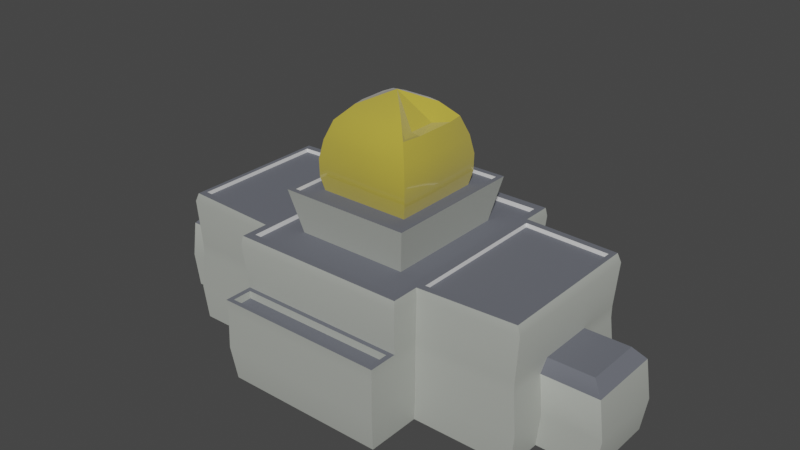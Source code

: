 # Source: paris_hero_palace.blend  (saved by Blender 3.6.11; exported with 4.5.12 LTS)
import bpy
from mathutils import Matrix  # noqa: F401  (used for matrix-valued properties, if any)

bpy.ops.wm.read_factory_settings(use_empty=True)
scene = bpy.context.scene
scene.name = 'Scene'

# ---- collections
col_collection = bpy.data.collections.new('Collection'); scene.collection.children.link(col_collection)

# ---- materials (node trees are filled in below, after node groups)
mat_material = bpy.data.materials.new('Material')
mat_material.alpha_threshold = 0.0
mat_material.use_transparent_shadow = False
mat_material.roughness = 0.5
mat_material.line_color = (0.0, 0.0, 0.0, 1.0)
mat_gold = bpy.data.materials.new('gold')
mat_gold.use_transparent_shadow = False
mat_wall = bpy.data.materials.new('wall')
mat_wall.use_transparent_shadow = False
mat_roof = bpy.data.materials.new('roof')
mat_roof.use_transparent_shadow = False

# ---- node groups
ng_auto_smooth = bpy.data.node_groups.new('Auto Smooth', 'GeometryNodeTree')
_s = ng_auto_smooth.interface.new_socket(name='Geometry', in_out='OUTPUT', socket_type='NodeSocketGeometry')
_s = ng_auto_smooth.interface.new_socket(name='Geometry', in_out='INPUT', socket_type='NodeSocketGeometry')
_s = ng_auto_smooth.interface.new_socket(name='Angle', in_out='INPUT', socket_type='NodeSocketFloat')
_s.subtype = 'ANGLE'
_s.min_value = 0.0
_s.max_value = 3.142
ng_auto_smooth.is_modifier = True
_N = ng_auto_smooth.nodes; _L = ng_auto_smooth.links
n0 = _N.new('NodeGroupOutput'); n0.name = 'Group Output'; n0.location = (480, -100)
n1 = _N.new('NodeGroupInput'); n1.name = 'Group Input'; n1.location = (-420, -300)
n2 = _N.new('NodeGroupInput'); n2.name = 'Group Input.001'; n2.location = (-60, -100)
n3 = _N.new('GeometryNodeSetShadeSmooth'); n3.name = 'Set Shade Smooth'; n3.location = (120, -100)
n3.domain = 'EDGE'
n4 = _N.new('GeometryNodeSetShadeSmooth'); n4.name = 'Set Shade Smooth.001'; n4.location = (300, -100)
n5 = _N.new('GeometryNodeInputMeshEdgeAngle'); n5.name = 'Edge Angle'; n5.location = (-420, -220)
n6 = _N.new('GeometryNodeInputEdgeSmooth'); n6.name = 'Is Edge Smooth'; n6.location = (-60, -160)
n7 = _N.new('GeometryNodeInputShadeSmooth'); n7.name = 'Is Face Smooth'; n7.location = (-240, -340)
n8 = _N.new('FunctionNodeBooleanMath'); n8.name = 'Boolean Math'; n8.location = (-60, -220)
n9 = _N.new('FunctionNodeCompare'); n9.name = 'Compare'; n9.location = (-240, -180)
n9.operation = 'LESS_EQUAL'
_L.new(n5.outputs[0], n9.inputs[0])
_L.new(n4.outputs[0], n0.inputs[0])
_L.new(n1.outputs[1], n9.inputs[1])
_L.new(n9.outputs[0], n8.inputs[0])
_L.new(n7.outputs[0], n8.inputs[1])
_L.new(n2.outputs[0], n3.inputs[0])
_L.new(n6.outputs[0], n3.inputs[1])
_L.new(n3.outputs[0], n4.inputs[0])
_L.new(n8.outputs[0], n3.inputs[2])
n0.is_active_output = True

# ---- material node trees
mat_material.use_nodes = True; mat_material.node_tree.nodes.clear()
_N = mat_material.node_tree.nodes; _L = mat_material.node_tree.links
n0 = _N.new('ShaderNodeOutputMaterial'); n0.name = 'Material Output'; n0.location = (300, 300)
n1 = _N.new('ShaderNodeBsdfPrincipled'); n1.name = 'Principled BSDF'; n1.location = (10, 300)
n1.distribution = 'GGX'
n1.subsurface_method = 'RANDOM_WALK_SKIN'
n1.inputs[3].default_value = 1.45
n1.inputs[27].default_value = (0.0, 0.0, 0.0, 1.0)
n1.inputs[28].default_value = 1.0
_L.new(n1.outputs[0], n0.inputs[0])
n0.is_active_output = True
mat_gold.use_nodes = True; mat_gold.node_tree.nodes.clear()
_N = mat_gold.node_tree.nodes; _L = mat_gold.node_tree.links
n0 = _N.new('ShaderNodeBsdfPrincipled'); n0.name = 'Principled BSDF'; n0.location = (10, 300)
n0.distribution = 'GGX'
n0.subsurface_method = 'RANDOM_WALK_SKIN'
n0.inputs[0].default_value = (0.4969, 0.3992, 0.04785, 1.0)
n0.inputs[2].default_value = 0.0
n0.inputs[3].default_value = 1.45
n0.inputs[13].default_value = 1.0
n0.inputs[24].default_value = 0.2
n0.inputs[27].default_value = (0.0, 0.0, 0.0, 1.0)
n0.inputs[28].default_value = 1.0
n1 = _N.new('ShaderNodeOutputMaterial'); n1.name = 'Material Output'; n1.location = (300, 300)
_L.new(n0.outputs[0], n1.inputs[0])
n1.is_active_output = True
mat_wall.use_nodes = True; mat_wall.node_tree.nodes.clear()
_N = mat_wall.node_tree.nodes; _L = mat_wall.node_tree.links
n0 = _N.new('ShaderNodeBsdfPrincipled'); n0.name = 'Principled BSDF'; n0.location = (10, 300)
n0.distribution = 'GGX'
n0.subsurface_method = 'RANDOM_WALK_SKIN'
n0.inputs[0].default_value = (0.4283, 0.448, 0.4091, 1.0)
n0.inputs[3].default_value = 1.45
n0.inputs[27].default_value = (0.0, 0.0, 0.0, 1.0)
n0.inputs[28].default_value = 1.0
n1 = _N.new('ShaderNodeOutputMaterial'); n1.name = 'Material Output'; n1.location = (300, 300)
_L.new(n0.outputs[0], n1.inputs[0])
n1.is_active_output = True
mat_roof.use_nodes = True; mat_roof.node_tree.nodes.clear()
_N = mat_roof.node_tree.nodes; _L = mat_roof.node_tree.links
n0 = _N.new('ShaderNodeBsdfPrincipled'); n0.name = 'Principled BSDF'; n0.location = (10, 300)
n0.distribution = 'GGX'
n0.subsurface_method = 'RANDOM_WALK_SKIN'
n0.inputs[0].default_value = (0.1404, 0.1483, 0.1734, 1.0)
n0.inputs[2].default_value = 0.6732
n0.inputs[3].default_value = 1.45
n0.inputs[13].default_value = 0.05906
n0.inputs[27].default_value = (0.0, 0.0, 0.0, 1.0)
n0.inputs[28].default_value = 1.0
n1 = _N.new('ShaderNodeOutputMaterial'); n1.name = 'Material Output'; n1.location = (300, 300)
_L.new(n0.outputs[0], n1.inputs[0])
n1.is_active_output = True

# ---- world
world_world = bpy.data.worlds.new('World'); scene.world = world_world
world_world.use_nodes = True; world_world.node_tree.nodes.clear()
_N = world_world.node_tree.nodes; _L = world_world.node_tree.links
n0 = _N.new('ShaderNodeOutputWorld'); n0.name = 'World Output'; n0.location = (300, 300)
n1 = _N.new('ShaderNodeBackground'); n1.name = 'Background'; n1.location = (10, 300)
n1.inputs[0].default_value = (0.05088, 0.05088, 0.05088, 1.0)
_L.new(n1.outputs[0], n0.inputs[0])
n0.is_active_output = True
world_world.color = (0.05088, 0.05088, 0.05088)
world_world.use_sun_shadow = False
world_world.sun_shadow_jitter_overblur = 0.0

# ---- meshes
me_cube = bpy.data.meshes.new('Cube')
me_cube.from_pydata([(1.286, 1.063, 1.226), (1.21, 1.0, -1.0), (1.286, -1.062, 1.226), (1.21, -1.0, -1.0), (-1.286, 1.063, 1.226), (-1.21, 1.0, -1.0), (-1.286, -1.062, 1.226), (-1.21, -1.0, -1.0), (-1.21, 0.7219, -1.0), (-1.21, -0.7448, -1.0), (1.286, 0.7677, 1.226), (1.286, -0.7909, 1.226), (-1.286, -0.7909, 1.226), (-1.286, 0.7677, 1.226), (1.21, -0.7448, -1.0), (1.21, 0.7219, -1.0), (-2.699, 0.7219, -1.0), (-2.699, -0.7448, -1.0), (2.701, 0.7219, 1.233), (2.701, -0.7448, 1.233), (-2.699, -0.7448, 1.233), (-2.699, 0.7219, 1.233), (2.701, -0.7448, -1.0), (2.701, 0.7219, -1.0), (0.8287, 0.5965, 1.155), (0.8287, -0.6189, 1.155), (-0.8287, -0.6189, 1.155), (-0.8287, 0.5965, 1.155), (0.9564, 0.6898, 1.863), (0.9564, -0.7129, 1.863), (-0.9564, -0.7129, 1.863), (-0.9564, 0.6898, 1.863), (0.6659, 0.428, 1.79), (0.6659, -0.4509, 1.79), (-0.6659, -0.4509, 1.79), (-0.6659, 0.428, 1.79), (0.571, 0.3654, 2.872), (0.571, -0.3883, 2.872), (-0.571, -0.3883, 2.872), (-0.571, 0.3654, 2.872), (-0.6656, -0.4507, 2.581), (-0.6656, 0.4278, 2.581), (0.6656, 0.4278, 2.581), (0.6656, -0.4507, 2.581), (0.0, 1.0, -1.0), (-1.197e-10, -1.062, 1.226), (0.0, -1.0, -1.0), (-1.197e-10, 1.063, 1.226), (0.0, 0.7219, -1.0), (0.0, -0.7448, -1.0), (0.0, 0.5965, 1.155), (0.0, -0.6189, 1.155), (-1.197e-10, 0.6898, 1.863), (-1.197e-10, -0.7129, 1.863), (-4.667e-10, 0.428, 1.79), (-4.667e-10, -0.4509, 1.79), (0.0, 0.3962, 2.877), (0.0, -0.4191, 2.877), (0.0, -0.4867, 2.577), (0.0, 0.4637, 2.577), (-1.21, -0.01145, -1.0), (1.286, -0.01159, 1.226), (-1.286, -0.01159, 1.226), (1.21, -0.01145, -1.0), (-2.699, -0.01145, -1.0), (2.701, -0.01145, 1.233), (-2.699, -0.01145, 1.233), (2.701, -0.01145, -1.0), (0.8287, -0.01119, 1.155), (-0.8287, -0.01119, 1.155), (0.9564, -0.01159, 1.863), (-0.9564, -0.01159, 1.863), (0.6659, -0.01146, 1.79), (-0.6659, -0.01146, 1.79), (0.6177, -0.01145, 2.877), (-0.6177, -0.01145, 2.877), (0.72, -0.01145, 2.577), (-0.72, -0.01145, 2.577), (0.0, -0.01145, -1.0), (-0.5, 1.0, -1.0), (-0.5313, -1.062, 1.226), (-0.5, 0.7219, -1.0), (-0.5, -0.7448, -1.0), (-0.3526, -0.4769, 2.578), (-0.5, -1.0, -1.0), (-0.5313, 1.063, 1.226), (-0.4143, 0.5965, 1.155), (-0.4143, -0.6189, 1.155), (-0.4782, 0.6898, 1.863), (-0.4782, -0.7129, 1.863), (-0.3329, 0.428, 1.79), (-0.3329, -0.4509, 1.79), (-0.3088, 0.3962, 2.877), (-0.3088, -0.4191, 2.877), (-0.3526, 0.454, 2.578), (-0.5, -0.01145, -1.0), (0.5, -1.0, -1.0), (0.5313, 1.063, 1.226), (0.4143, 0.5965, 1.155), (0.4143, -0.6189, 1.155), (0.4782, 0.6898, 1.863), (0.4782, -0.7129, 1.863), (0.3329, 0.428, 1.79), (0.3329, -0.4509, 1.79), (0.3088, 0.3962, 2.877), (0.3088, -0.4191, 2.877), (0.3526, 0.454, 2.578), (0.5, 1.0, -1.0), (0.5313, -1.062, 1.226), (0.5, 0.7219, -1.0), (0.5, -0.7448, -1.0), (0.3526, -0.4769, 2.578), (0.5, -0.01145, -1.0), (-1.21, -0.3781, -1.0), (1.286, -0.4012, 1.226), (-2.699, -0.3781, -1.0), (2.701, -0.3781, 1.233), (0.8287, -0.315, 1.155), (0.9564, -0.3623, 1.863), (0.6659, -0.2312, 1.79), (0.6177, -0.2153, 2.877), (0.7052, -0.2442, 2.578), (0.0, -0.3781, -1.0), (-1.286, -0.4012, 1.226), (1.21, -0.3781, -1.0), (-2.699, -0.3781, 1.233), (2.701, -0.3781, -1.0), (-0.8287, -0.315, 1.155), (-0.9564, -0.3623, 1.863), (-0.6659, -0.2312, 1.79), (-0.6177, -0.2153, 2.877), (-0.7052, -0.2442, 2.578), (-0.5, -0.3781, -1.0), (0.5, -0.3781, -1.0), (-1.286, 0.378, 1.226), (1.21, 0.3552, -1.0), (-2.699, 0.3552, 1.233), (2.701, 0.3552, -1.0), (-0.8287, 0.2927, 1.155), (-0.9564, 0.3391, 1.863), (-0.6659, 0.2083, 1.79), (-0.6177, 0.1924, 2.877), (-0.7052, 0.2213, 2.578), (-1.21, 0.3552, -1.0), (1.286, 0.378, 1.226), (-2.699, 0.3552, -1.0), (2.701, 0.3552, 1.233), (0.8287, 0.2927, 1.155), (0.9564, 0.3391, 1.863), (0.6659, 0.2083, 1.79), (0.6177, 0.1924, 2.877), (0.7052, 0.2213, 2.578), (0.0, 0.3552, -1.0), (-0.5, 0.3552, -1.0), (0.5, 0.3552, -1.0), (-0.714, 0.4598, 2.285), (0.714, 0.4598, 2.285), (0.714, -0.4827, 2.285), (-0.714, -0.4827, 2.285), (0.0, 0.4783, 2.283), (0.0, -0.5012, 2.283), (-0.7421, -0.01145, 2.283), (0.7421, -0.01145, 2.283), (-0.3672, -0.4962, 2.283), (-0.3672, 0.4733, 2.283), (0.3672, 0.4733, 2.283), (0.3672, -0.4962, 2.283), (0.7345, -0.2538, 2.283), (-0.7345, -0.2538, 2.283), (-0.7345, 0.2309, 2.283), (0.7345, 0.2309, 2.283), (0.3753, 0.2362, 3.1), (0.3753, -0.2591, 3.1), (-0.3753, -0.2591, 3.1), (-0.3753, 0.2362, 3.1), (0.0, 0.2565, 3.103), (0.0, -0.2794, 3.103), (0.406, -0.01145, 2.842), (-0.406, -0.01145, 3.103), (-0.203, 0.2565, 3.103), (-0.203, -0.2794, 3.103), (0.203, 0.2565, 3.103), (0.203, -0.2794, 3.103), (0.406, -0.1454, 2.842), (-0.406, -0.1454, 3.103), (-0.406, 0.1225, 3.103), (0.406, 0.1225, 2.842), (-0.4892, -0.9786, 1.226), (-1.184, -0.9786, 1.226), (1.184, -0.7288, 1.226), (1.184, -0.9786, 1.226), (-1.184, 0.7062, 1.226), (-1.184, 0.9783, 1.226), (0.4892, 0.9783, 1.226), (1.184, 0.9783, 1.226), (1.184, 0.7062, 1.226), (1.184, -0.3701, 1.226), (-1.184, -0.7288, 1.226), (-1.184, 0.3474, 1.226), (0.4892, -0.9786, 1.226), (-1.102e-10, -0.9786, 1.226), (-0.4892, 0.9783, 1.226), (-1.102e-10, 0.9783, 1.226), (1.184, 0.3474, 1.226), (1.184, -0.01132, 1.226), (-1.184, -0.3701, 1.226), (-1.184, -0.01132, 1.226), (-0.4892, -0.9786, 1.149), (-1.184, -0.9786, 1.149), (1.184, -0.7288, 1.149), (1.184, -0.9786, 1.149), (-1.184, 0.7062, 1.149), (-1.184, 0.9783, 1.149), (0.4892, 0.9783, 1.149), (1.184, 0.9783, 1.149), (1.184, 0.7062, 1.149), (1.184, -0.3701, 1.149), (-1.184, -0.7288, 1.149), (-1.184, 0.3474, 1.149), (0.4892, -0.9786, 1.149), (-1.102e-10, -0.9786, 1.149), (-0.4892, 0.9783, 1.149), (-1.102e-10, 0.9783, 1.149), (1.184, 0.3474, 1.149), (1.184, -0.01132, 1.149), (-1.184, -0.3701, 1.149), (-1.184, -0.01132, 1.149), (0.8845, -0.3359, 1.862), (0.8845, -0.6602, 1.862), (-0.8845, 0.3127, 1.862), (-0.8845, 0.637, 1.862), (0.4423, 0.637, 1.862), (0.8845, 0.637, 1.862), (0.4423, -0.6602, 1.862), (-0.8845, -0.6602, 1.862), (-0.4423, 0.637, 1.862), (-5.774e-10, 0.637, 1.862), (-0.4423, -0.6602, 1.862), (-5.774e-10, -0.6602, 1.862), (0.8845, 0.3127, 1.862), (0.8845, -0.01159, 1.862), (-0.8845, -0.3359, 1.862), (-0.8845, -0.01159, 1.862), (0.8845, -0.3359, 1.805), (0.8845, -0.6602, 1.805), (-0.8845, 0.3127, 1.805), (-0.8845, 0.637, 1.805), (0.4423, 0.637, 1.805), (0.8845, 0.637, 1.805), (0.4423, -0.6602, 1.805), (-0.8845, -0.6602, 1.805), (-0.4423, 0.637, 1.805), (-5.774e-10, 0.637, 1.805), (-0.4423, -0.6602, 1.805), (-5.774e-10, -0.6602, 1.805), (0.8845, 0.3127, 1.805), (0.8845, -0.01159, 1.805), (-0.8845, -0.3359, 1.805), (-0.8845, -0.01159, 1.805), (-7.004e-09, -0.01145, 3.301), (-0.7104, 0.4574, 2.011), (0.7104, 0.4574, 2.011), (0.7104, -0.4803, 2.011), (-0.7104, -0.4803, 2.011), (-2.38e-10, 0.467, 2.01), (-2.38e-10, -0.49, 2.01), (-0.725, -0.01146, 2.01), (0.725, -0.01146, 2.01), (-0.3605, -0.4873, 2.01), (-0.3605, 0.4644, 2.01), (0.3605, 0.4644, 2.01), (0.3605, -0.4873, 2.01), (0.721, -0.2494, 2.01), (-0.721, -0.2494, 2.01), (-0.721, 0.2265, 2.01), (0.721, 0.2265, 2.01), (1.341, -0.3674, 1.227), (1.341, -0.7233, 1.227), (2.626, -0.3463, 1.233), (2.626, -0.6812, 1.233), (2.626, 0.6582, 1.233), (1.341, 0.7001, 1.227), (1.341, 0.3442, 1.227), (1.341, -0.01159, 1.227), (2.626, 0.3234, 1.233), (2.626, -0.01146, 1.233), (1.341, -0.3674, 1.157), (1.341, -0.7233, 1.157), (2.626, -0.3463, 1.163), (2.626, -0.6812, 1.163), (2.626, 0.6582, 1.163), (1.341, 0.7001, 1.157), (1.341, 0.3442, 1.157), (1.341, -0.01159, 1.157), (2.626, 0.3234, 1.163), (2.626, -0.01146, 1.163), (-1.334, 0.3426, 1.227), (-1.334, 0.6969, 1.227), (-2.635, 0.3219, 1.233), (-2.635, 0.6552, 1.233), (-2.635, -0.6782, 1.233), (-1.334, -0.7201, 1.227), (-1.334, -0.3658, 1.227), (-1.334, -0.01159, 1.227), (-2.635, -0.3448, 1.233), (-2.635, -0.01146, 1.233), (-1.334, 0.3426, 1.162), (-1.334, 0.6969, 1.162), (-2.635, 0.3219, 1.168), (-2.635, 0.6552, 1.168), (-2.635, -0.6782, 1.168), (-1.334, -0.7201, 1.162), (-1.334, -0.3658, 1.162), (-1.334, -0.01159, 1.162), (-2.635, -0.3448, 1.168), (-2.635, -0.01146, 1.168), (1.259, 1.041, 0.3643), (-1.259, -1.04, 0.3643), (1.259, -1.04, 0.3643), (-1.259, 1.041, 0.3643), (1.259, 0.7517, 0.3643), (1.259, -0.7747, 0.3643), (-1.259, -0.7747, 0.3643), (-1.259, 0.7517, 0.3643), (2.701, 0.7219, 0.3687), (2.701, -0.7448, 0.3687), (-2.699, -0.7448, 0.3687), (-2.699, 0.7219, 0.3687), (-7.781e-11, 1.041, 0.3643), (-7.781e-11, -1.04, 0.3643), (-2.699, -0.01145, 0.3687), (2.701, -0.01145, 0.3687), (-0.5204, 1.041, 0.3643), (-0.5204, -1.04, 0.3643), (0.5204, -1.04, 0.3643), (0.5204, 1.041, 0.3643), (-2.699, -0.292, 0.3687), (2.701, -0.292, 0.3687), (2.701, 0.2691, 0.3687), (-2.699, 0.2691, 0.3687), (0.5, 1.33, -1.0), (0.0, 1.33, -1.0), (-7.781e-11, 1.372, 0.3643), (-0.5, 1.33, -1.0), (-0.5204, 1.372, 0.3643), (0.5204, 1.372, 0.3643), (3.534, -0.3781, -1.0), (3.534, -0.01145, -1.0), (3.367, -0.01145, 0.3687), (3.367, -0.292, 0.3687), (3.534, 0.3552, -1.0), (3.367, 0.2691, 0.3687), (-3.533, 0.3552, -1.0), (-3.533, -0.01145, -1.0), (-3.366, -0.01145, 0.3687), (-3.533, -0.3781, -1.0), (-3.366, -0.292, 0.3687), (-3.366, 0.2691, 0.3687), (1.259, -1.319, 0.3643), (1.21, -1.278, -1.0), (0.5, -1.278, -1.0), (-0.5, -1.278, -1.0), (0.0, -1.278, -1.0), (-7.781e-11, -1.319, 0.3643), (-1.21, -1.278, -1.0), (-0.5204, -1.319, 0.3643), (0.5204, -1.319, 0.3643), (-1.259, -1.319, 0.3643), (1.249, 1.033, 0.1757), (1.249, -1.032, 0.1757), (-1.249, 1.033, 0.1757), (1.249, 0.7457, 0.1757), (1.249, -0.7688, 0.1757), (-1.249, -0.7688, 0.1757), (-1.249, 0.7457, 0.1757), (2.701, 0.7219, 0.1792), (2.701, -0.7448, 0.1792), (-2.699, -0.7448, 0.1792), (-2.699, 0.7219, 0.1792), (-0.5163, 1.033, 0.1757), (0.5163, 1.033, 0.1757), (-2.699, -0.3781, 0.1792), (2.701, -0.3781, 0.1792), (2.701, 0.3552, 0.1792), (-2.699, 0.3552, 0.1792), (-1.249, -1.032, 0.1757), (-6.225e-11, 1.363, 0.1757), (-0.5163, 1.363, 0.1757), (0.5163, 1.363, 0.1757), (3.534, -0.01145, 0.1792), (3.534, -0.3781, 0.1792), (3.534, 0.3552, 0.1792), (-3.533, -0.01145, 0.1792), (-3.533, -0.3781, 0.1792), (-3.533, 0.3552, 0.1792), (1.249, -1.311, 0.1757), (-6.225e-11, -1.311, 0.1757), (-0.5163, -1.311, 0.1757), (0.5163, -1.311, 0.1757), (-1.249, -1.311, 0.1757), (1.185, -1.085, 0.3643), (0.4897, -1.085, 0.3643), (-7.323e-11, -1.085, 0.3643), (-0.4897, -1.085, 0.3643), (-1.185, -1.085, 0.3643), (1.185, -1.274, 0.3643), (0.4897, -1.274, 0.3643), (-7.323e-11, -1.274, 0.3643), (-0.4897, -1.274, 0.3643), (-1.185, -1.274, 0.3643), (1.185, -1.085, 0.2418), (0.4897, -1.085, 0.2418), (-7.323e-11, -1.085, 0.2418), (-0.4897, -1.085, 0.2418), (-1.185, -1.085, 0.2418), (1.185, -1.274, 0.2418), (0.4897, -1.274, 0.2418), (-7.323e-11, -1.274, 0.2418), (-0.4897, -1.274, 0.2418), (-1.185, -1.274, 0.2418), (-1.304, -1.077, 1.087), (1.304, 1.078, 1.087), (1.304, -1.077, 1.087), (-1.304, 1.078, 1.087), (1.304, 0.7786, 1.087), (1.304, -0.8019, 1.087), (-1.304, -0.8019, 1.087), (-1.304, 0.7786, 1.087), (2.75, 0.7352, 1.093), (2.75, -0.7583, 1.093), (-2.749, -0.7583, 1.093), (-2.749, 0.7352, 1.093), (-3.912e-06, 1.078, 1.087), (-3.912e-06, -1.077, 1.087), (-2.749, -0.01155, 1.093), (2.75, -0.01155, 1.093), (-0.5388, 1.078, 1.087), (-0.5388, -1.077, 1.087), (0.5388, -1.077, 1.087), (0.5388, 1.078, 1.087), (-2.749, -0.3674, 1.093), (2.75, -0.3674, 1.093), (2.75, 0.3443, 1.093), (-2.749, 0.3443, 1.093), (1.257, 1.039, -0.4465), (1.257, -1.038, -0.4465), (-1.257, 1.039, -0.4465), (1.257, 0.7503, -0.4465), (1.257, -0.773, -0.4465), (-1.257, -0.773, -0.4465), (-1.257, 0.7503, -0.4465), (2.76, 0.7382, -0.4447), (2.76, -0.7607, -0.4447), (-2.759, -0.7607, -0.4447), (-2.759, 0.7382, -0.4447), (-0.5193, 1.039, -0.4465), (0.5193, 1.039, -0.4465), (-2.759, -0.386, -0.4447), (2.76, -0.386, -0.4447), (2.76, 0.3634, -0.4447), (-2.759, 0.3634, -0.4447), (-4.938e-06, 1.377, -0.4465), (-0.5193, 1.377, -0.4465), (0.5193, 1.377, -0.4465), (3.612, -0.01129, -0.4447), (3.612, -0.386, -0.4447), (3.612, 0.3634, -0.4447), (-3.61, -0.01129, -0.4447), (-3.61, -0.386, -0.4447), (-3.61, 0.3634, -0.4447), (1.257, -1.322, -0.4465), (-4.938e-06, -1.322, -0.4465), (-0.5193, -1.322, -0.4465), (0.5193, -1.322, -0.4465), (-1.257, -1.038, -0.4465), (-1.257, -1.322, -0.4465)], [], [(437, 80, 6, 420), (427, 13, 4, 423), (110, 14, 3, 96), (425, 11, 2, 422), (439, 97, 0, 421), (421, 0, 10, 424), (448, 14, 22, 452), (107, 1, 15, 109), (133, 124, 14, 110), (420, 6, 12, 426), (450, 8, 16, 454), (441, 116, 19, 429), (443, 136, 21, 431), (135, 15, 23, 137), (125, 20, 300, 304), (144, 61, 283, 282), (426, 12, 20, 430), (113, 9, 17, 115), (424, 10, 18, 428), (127, 26, 30, 128), (70, 148, 239, 240), (86, 27, 31, 88), (147, 24, 28, 148), (99, 25, 29, 101), (131, 40, 38, 130), (101, 29, 228, 233), (74, 150, 186, 177), (94, 41, 39, 92), (151, 42, 36, 150), (111, 43, 37, 105), (166, 157, 43, 111), (170, 156, 42, 151), (164, 155, 41, 94), (168, 158, 40, 131), (165, 159, 59, 106), (163, 160, 58, 83), (83, 58, 57, 93), (106, 59, 56, 104), (141, 75, 178, 185), (28, 100, 231, 232), (87, 51, 53, 89), (98, 50, 52, 100), (132, 122, 49, 82), (79, 44, 48, 81), (436, 85, 47, 432), (82, 49, 46, 84), (438, 108, 45, 433), (153, 152, 78, 95), (120, 74, 177, 183), (169, 161, 77, 142), (167, 162, 76, 121), (121, 76, 74, 120), (93, 57, 176, 180), (128, 30, 234, 241), (31, 139, 229, 230), (142, 77, 75, 141), (117, 68, 70, 118), (138, 69, 71, 139), (143, 60, 64, 145), (61, 114, 276, 283), (66, 125, 304, 305), (124, 63, 67, 126), (440, 125, 66, 434), (442, 146, 65, 435), (154, 135, 63, 112), (105, 37, 172, 182), (143, 153, 95, 60), (9, 82, 84, 7), (423, 4, 85, 436), (5, 79, 81, 8), (113, 132, 82, 9), (89, 53, 238, 237), (26, 87, 89, 30), (40, 83, 93, 38), (158, 163, 83, 40), (159, 164, 94, 59), (59, 94, 92, 56), (56, 92, 179, 175), (50, 86, 88, 52), (433, 45, 80, 437), (152, 154, 112, 78), (36, 104, 181, 171), (422, 2, 108, 438), (24, 98, 100, 28), (29, 118, 227, 228), (57, 105, 182, 176), (42, 106, 104, 36), (156, 165, 106, 42), (160, 166, 111, 58), (58, 111, 105, 57), (51, 99, 101, 53), (122, 133, 110, 49), (44, 107, 109, 48), (432, 47, 97, 439), (49, 110, 96, 46), (78, 112, 133, 122), (39, 141, 185, 174), (130, 38, 173, 184), (60, 95, 132, 113), (430, 20, 125, 440), (14, 124, 126, 22), (123, 62, 303, 302), (25, 117, 118, 29), (52, 88, 235, 236), (43, 121, 120, 37), (157, 167, 121, 43), (95, 78, 122, 132), (104, 56, 175, 181), (161, 168, 131, 77), (37, 120, 183, 172), (77, 131, 130, 75), (69, 127, 128, 71), (60, 113, 115, 64), (19, 116, 278, 279), (435, 65, 116, 441), (112, 63, 124, 133), (38, 93, 180, 173), (48, 109, 154, 152), (8, 81, 153, 143), (75, 130, 184, 178), (109, 15, 135, 154), (428, 18, 146, 442), (11, 19, 279, 277), (8, 143, 145, 16), (27, 138, 139, 31), (41, 142, 141, 39), (150, 36, 171, 186), (155, 169, 142, 41), (92, 39, 174, 179), (81, 48, 152, 153), (162, 170, 151, 76), (76, 151, 150, 74), (30, 89, 237, 234), (68, 147, 148, 70), (20, 12, 301, 300), (63, 135, 137, 67), (434, 66, 136, 443), (267, 275, 170, 162), (260, 274, 169, 155), (266, 273, 168, 161), (262, 272, 167, 157), (265, 271, 166, 160), (261, 270, 165, 156), (264, 269, 164, 159), (263, 268, 163, 158), (272, 267, 162, 167), (274, 266, 161, 169), (268, 265, 160, 163), (270, 264, 159, 165), (273, 263, 158, 168), (269, 260, 155, 164), (275, 261, 156, 170), (271, 262, 157, 166), (172, 183, 259), (183, 177, 259), (177, 186, 259), (173, 180, 259), (180, 176, 259), (179, 174, 259), (175, 179, 259), (176, 182, 259), (182, 172, 259), (186, 171, 259), (181, 175, 259), (171, 181, 259), (184, 173, 259), (185, 178, 259), (174, 185, 259), (178, 184, 259), (13, 134, 198, 191), (12, 6, 188, 197), (123, 12, 197, 205), (62, 123, 205, 206), (11, 114, 196, 189), (61, 144, 203, 204), (10, 0, 194, 195), (47, 85, 201, 202), (85, 4, 192, 201), (97, 47, 202, 193), (45, 108, 199, 200), (201, 192, 212, 221), (203, 195, 215, 223), (191, 198, 218, 211), (187, 200, 220, 207), (197, 188, 208, 217), (198, 206, 226, 218), (189, 196, 216, 209), (195, 194, 214, 215), (206, 205, 225, 226), (205, 197, 217, 225), (114, 61, 204, 196), (6, 80, 187, 188), (2, 11, 189, 190), (144, 10, 195, 203), (80, 45, 200, 187), (4, 13, 191, 192), (0, 97, 193, 194), (134, 62, 206, 198), (108, 2, 190, 199), (207, 87, 26, 208), (87, 207, 220, 51), (219, 99, 51, 220), (99, 219, 210, 25), (214, 213, 98, 24), (221, 212, 27, 86), (212, 211, 27), (217, 208, 26), (215, 214, 24), (210, 209, 25), (209, 216, 117, 25), (216, 224, 68, 117), (224, 223, 147, 68), (223, 215, 24, 147), (213, 222, 50, 98), (222, 221, 86, 50), (211, 218, 138, 27), (218, 226, 69, 138), (226, 225, 127, 69), (225, 217, 26, 127), (193, 202, 222, 213), (200, 199, 219, 220), (202, 201, 221, 222), (188, 187, 207, 208), (199, 190, 210, 219), (190, 189, 209, 210), (196, 204, 224, 216), (192, 191, 211, 212), (204, 203, 223, 224), (194, 193, 213, 214), (230, 229, 245, 246), (228, 227, 243, 244), (237, 238, 254, 253), (236, 235, 251, 252), (234, 237, 253, 250), (241, 234, 250, 257), (235, 230, 246, 251), (227, 240, 256, 243), (118, 70, 240, 227), (71, 128, 241, 242), (148, 28, 232, 239), (139, 71, 242, 229), (100, 52, 236, 231), (88, 31, 230, 235), (53, 101, 233, 238), (249, 244, 33, 103), (257, 250, 34, 129), (251, 246, 35, 90), (255, 248, 32, 149), (247, 252, 54, 102), (253, 254, 55, 91), (243, 256, 72, 119), (245, 258, 73, 140), (250, 253, 91, 34), (252, 251, 90, 54), (248, 247, 102, 32), (254, 249, 103, 55), (244, 243, 119, 33), (258, 257, 129, 73), (246, 245, 140, 35), (256, 255, 149, 72), (229, 242, 258, 245), (232, 231, 247, 248), (233, 228, 244, 249), (231, 236, 252, 247), (239, 232, 248, 255), (238, 233, 249, 254), (240, 239, 255, 256), (242, 241, 257, 258), (103, 33, 262, 271), (149, 32, 261, 275), (90, 35, 260, 269), (129, 34, 263, 273), (102, 54, 264, 270), (91, 55, 265, 268), (140, 73, 266, 274), (119, 72, 267, 272), (34, 91, 268, 263), (54, 90, 269, 264), (32, 102, 270, 261), (55, 103, 271, 265), (33, 119, 272, 262), (73, 129, 273, 266), (35, 140, 274, 260), (72, 149, 275, 267), (283, 276, 286, 293), (276, 277, 287, 286), (281, 282, 292, 291), (280, 281, 291, 290), (146, 18, 280, 284), (65, 146, 284, 285), (114, 11, 277, 276), (10, 144, 282, 281), (116, 65, 285, 278), (18, 10, 281, 280), (286, 287, 289, 288), (292, 293, 295, 294), (293, 286, 288, 295), (291, 292, 294, 290), (282, 283, 293, 292), (284, 280, 290, 294), (279, 278, 288, 289), (278, 285, 295, 288), (285, 284, 294, 295), (277, 279, 289, 287), (296, 297, 307, 306), (303, 296, 306, 313), (300, 301, 311, 310), (297, 299, 309, 307), (62, 134, 296, 303), (134, 13, 297, 296), (12, 123, 302, 301), (21, 136, 298, 299), (13, 21, 299, 297), (136, 66, 305, 298), (306, 307, 309, 308), (312, 313, 315, 314), (311, 312, 314, 310), (313, 306, 308, 315), (301, 302, 312, 311), (302, 303, 313, 312), (298, 305, 315, 308), (299, 298, 308, 309), (304, 300, 310, 314), (305, 304, 314, 315), (460, 145, 352, 469), (375, 324, 338, 383), (126, 67, 347, 346), (377, 326, 336, 381), (44, 79, 343, 341), (367, 365, 408, 409), (7, 84, 361, 364), (370, 319, 332, 379), (331, 337, 349, 348), (336, 330, 354, 356), (474, 7, 364, 475), (328, 335, 345, 342), (371, 320, 324, 375), (373, 322, 326, 377), (384, 339, 327, 378), (382, 337, 325, 376), (427, 323, 327, 431), (385, 317, 322, 373), (425, 321, 325, 429), (368, 316, 320, 371), (380, 335, 316, 368), (372, 321, 318, 369), (374, 323, 319, 370), (84, 46, 362, 361), (386, 342, 345, 388), (387, 344, 342, 386), (332, 328, 342, 344), (456, 107, 340, 463), (379, 332, 344, 387), (107, 44, 341, 340), (389, 348, 349, 390), (391, 351, 348, 389), (458, 126, 346, 465), (383, 338, 351, 391), (67, 137, 350, 347), (338, 331, 348, 351), (392, 354, 357, 394), (393, 356, 354, 392), (145, 64, 353, 352), (381, 336, 356, 393), (64, 115, 355, 353), (330, 339, 357, 354), (395, 358, 366, 398), (396, 363, 365, 397), (398, 366, 363, 396), (397, 365, 367, 399), (369, 318, 358, 395), (96, 3, 359, 360), (358, 318, 400, 405), (334, 329, 402, 401), (363, 366, 406, 407), (46, 96, 360, 362), (445, 369, 395, 470), (472, 397, 399, 475), (473, 398, 396, 471), (471, 396, 397, 472), (470, 395, 398, 473), (457, 381, 393, 468), (468, 393, 392, 467), (467, 392, 394, 469), (459, 383, 391, 466), (337, 382, 390, 349), (466, 391, 389, 464), (464, 389, 390, 465), (455, 379, 387, 462), (335, 380, 388, 345), (462, 387, 386, 461), (461, 386, 388, 463), (450, 374, 370, 446), (448, 372, 369, 445), (456, 380, 368, 444), (444, 368, 371, 447), (474, 385, 373, 449), (458, 382, 376, 452), (460, 384, 378, 454), (449, 373, 377, 453), (447, 371, 375, 451), (317, 385, 399, 367), (446, 370, 379, 455), (453, 377, 381, 457), (451, 375, 383, 459), (339, 384, 394, 357), (323, 374, 378, 327), (321, 372, 376, 325), (405, 400, 410, 415), (403, 404, 414, 413), (407, 406, 416, 417), (401, 402, 412, 411), (366, 358, 405, 406), (318, 334, 401, 400), (317, 367, 409, 404), (365, 363, 407, 408), (333, 317, 404, 403), (329, 333, 403, 402), (410, 411, 416, 415), (413, 414, 419, 418), (412, 413, 418, 417), (411, 412, 417, 416), (400, 401, 411, 410), (409, 408, 418, 419), (406, 405, 415, 416), (402, 403, 413, 412), (404, 409, 419, 414), (408, 407, 417, 418), (11, 425, 429, 19), (13, 427, 431, 21), (330, 434, 443, 339), (324, 428, 442, 338), (331, 435, 441, 337), (326, 430, 440, 336), (328, 432, 439, 335), (318, 422, 438, 334), (329, 433, 437, 333), (319, 423, 436, 332), (338, 442, 435, 331), (336, 440, 434, 330), (334, 438, 433, 329), (332, 436, 432, 328), (320, 424, 428, 324), (322, 426, 430, 326), (339, 443, 431, 327), (337, 441, 429, 325), (317, 420, 426, 322), (316, 421, 424, 320), (335, 439, 421, 316), (321, 425, 422, 318), (323, 427, 423, 319), (333, 437, 420, 317), (23, 451, 459, 137), (17, 453, 457, 115), (5, 446, 455, 79), (15, 447, 451, 23), (9, 449, 453, 17), (145, 460, 454, 16), (126, 458, 452, 22), (7, 474, 449, 9), (1, 444, 447, 15), (107, 456, 444, 1), (14, 448, 445, 3), (8, 450, 446, 5), (341, 461, 463, 340), (343, 462, 461, 341), (79, 455, 462, 343), (347, 464, 465, 346), (350, 466, 464, 347), (137, 459, 466, 350), (353, 467, 469, 352), (355, 468, 467, 353), (115, 457, 468, 355), (359, 470, 473, 360), (362, 471, 472, 361), (360, 473, 471, 362), (361, 472, 475, 364), (3, 445, 470, 359), (382, 458, 465, 390), (380, 456, 463, 388), (385, 474, 475, 399), (384, 460, 469, 394), (374, 450, 454, 378), (372, 448, 452, 376)])
me_cube.polygons.foreach_set('use_smooth', [True] * 484)
me_cube.polygons.foreach_set('material_index', [2, 2, 2, 2, 2, 2, 2, 2, 2, 2, 2, 2, 2, 2, 3, 3, 2, 2, 2, 2, 3, 2, 2, 2, 1, 3, 1, 1, 1, 1, 1, 1, 1, 1, 1, 1, 1, 1, 1, 3, 2, 2, 2, 2, 2, 2, 2, 2, 1, 1, 1, 1, 1, 3, 3, 1, 2, 2, 2, 3, 3, 2, 2, 2, 2, 1, 2, 2, 2, 2, 2, 3, 2, 1, 1, 1, 1, 1, 2, 2, 2, 1, 2, 2, 3, 1, 1, 1, 1, 1, 2, 2, 2, 2, 2, 2, 1, 1, 2, 2, 2, 3, 2, 3, 1, 1, 2, 1, 1, 1, 1, 2, 2, 3, 2, 2, 1, 2, 2, 1, 2, 2, 3, 2, 2, 1, 1, 1, 1, 2, 1, 1, 3, 2, 3, 2, 2, 1, 1, 1, 1, 1, 1, 1, 1, 1, 1, 1, 1, 1, 1, 1, 1, 1, 1, 1, 1, 1, 1, 1, 1, 1, 1, 1, 1, 1, 1, 1, 1, 3, 3, 3, 3, 3, 3, 3, 3, 3, 3, 3, 0, 0, 0, 0, 0, 0, 0, 0, 0, 0, 3, 3, 3, 3, 3, 3, 3, 3, 3, 3, 3, 3, 3, 3, 3, 3, 3, 3, 3, 3, 3, 3, 3, 3, 3, 3, 3, 3, 3, 0, 0, 0, 0, 0, 0, 0, 0, 0, 0, 0, 0, 0, 0, 0, 0, 0, 0, 3, 3, 3, 3, 3, 3, 3, 3, 3, 3, 3, 3, 3, 3, 3, 3, 3, 3, 3, 3, 3, 3, 3, 0, 0, 0, 0, 0, 0, 0, 0, 1, 1, 1, 1, 1, 1, 1, 1, 1, 1, 1, 1, 1, 1, 1, 1, 0, 0, 0, 0, 3, 3, 3, 3, 3, 3, 3, 3, 3, 3, 0, 0, 0, 0, 0, 0, 0, 0, 0, 0, 3, 3, 3, 3, 3, 3, 3, 3, 3, 3, 0, 0, 0, 0, 0, 0, 2, 2, 2, 2, 2, 3, 2, 2, 3, 3, 2, 3, 2, 2, 2, 2, 2, 2, 2, 2, 2, 2, 2, 2, 2, 2, 3, 2, 2, 2, 3, 3, 2, 3, 2, 3, 3, 3, 2, 3, 2, 3, 2, 2, 2, 2, 2, 2, 3, 3, 3, 2, 2, 2, 2, 2, 2, 2, 2, 2, 2, 3, 2, 2, 2, 2, 2, 2, 2, 2, 2, 2, 2, 2, 2, 2, 2, 2, 2, 2, 2, 3, 2, 2, 2, 2, 2, 2, 3, 3, 3, 3, 3, 3, 3, 3, 3, 3, 2, 2, 2, 2, 2, 2, 2, 2, 2, 2, 2, 2, 2, 2, 2, 2, 2, 2, 2, 2, 2, 2, 2, 2, 2, 2, 2, 2, 2, 2, 2, 2, 2, 2, 2, 2, 2, 2, 2, 2, 2, 2, 2, 2, 2, 2, 2, 2, 2, 2, 2, 2, 2, 2, 2, 2, 2, 2, 2, 2, 2, 2])
_uv = me_cube.uv_layers.new(name='UVMap')
_uv.uv.foreach_set('vector', [0.6075, 0.9375, 0.625, 0.9375, 0.625, 1.0, 0.6075, 1.0, 0.6075, 0.1652, 0.625, 0.1652, 0.625, 0.25, 0.6075, 0.25, 0.3125, 0.6681, 0.375, 0.6681, 0.375, 0.75, 0.3125, 0.75, 0.6075, 0.6681, 0.625, 0.6681, 0.625, 0.75, 0.6075, 0.75, 0.6075, 0.4375, 0.625, 0.4375, 0.625, 0.5, 0.6075, 0.5, 0.6075, 0.5, 0.625, 0.5, 0.625, 0.5848, 0.6075, 0.5848, 0.44, 0.6681, 0.375, 0.6681, 0.375, 0.6681, 0.44, 0.6681, 0.3125, 0.5, 0.375, 0.5, 0.375, 0.5848, 0.3125, 0.5848, 0.3125, 0.6473, 0.375, 0.6473, 0.375, 0.6681, 0.3125, 0.6681, 0.6075, 0.0, 0.625, 0.0, 0.625, 0.0819, 0.6075, 0.0819, 0.44, 0.1652, 0.375, 0.1652, 0.375, 0.1652, 0.44, 0.1652, 0.6075, 0.6473, 0.625, 0.6473, 0.625, 0.6681, 0.6075, 0.6681, 0.6075, 0.1444, 0.625, 0.1444, 0.625, 0.1652, 0.6075, 0.1652, 0.375, 0.6056, 0.375, 0.5848, 0.375, 0.5848, 0.375, 0.6056, 0.625, 0.1027, 0.625, 0.0819, 0.625, 0.0819, 0.625, 0.1027, 0.625, 0.6056, 0.625, 0.6264, 0.625, 0.6264, 0.625, 0.6056, 0.6075, 0.0819, 0.625, 0.0819, 0.625, 0.0819, 0.6075, 0.0819, 0.125, 0.6473, 0.125, 0.6681, 0.125, 0.6681, 0.125, 0.6473, 0.6075, 0.5848, 0.625, 0.5848, 0.625, 0.5848, 0.6075, 0.5848, 0.875, 0.6462, 0.875, 0.6681, 0.875, 0.6681, 0.875, 0.6473, 0.625, 0.6264, 0.625, 0.6056, 0.625, 0.6056, 0.625, 0.6264, 0.8125, 0.5848, 0.875, 0.5848, 0.875, 0.5848, 0.8125, 0.5848, 0.625, 0.6066, 0.625, 0.5848, 0.625, 0.5848, 0.625, 0.6056, 0.6875, 0.6681, 0.625, 0.6681, 0.625, 0.6681, 0.6875, 0.6681, 0.875, 0.6473, 0.875, 0.6681, 0.875, 0.6681, 0.875, 0.6473, 0.6875, 0.6681, 0.625, 0.6681, 0.625, 0.6681, 0.6875, 0.6681, 0.625, 0.6264, 0.625, 0.6056, 0.625, 0.6056, 0.625, 0.6264, 0.8125, 0.5848, 0.875, 0.5848, 0.875, 0.5848, 0.8125, 0.5848, 0.625, 0.6056, 0.625, 0.5848, 0.625, 0.5848, 0.625, 0.6056, 0.6875, 0.6681, 0.625, 0.6681, 0.625, 0.6681, 0.6875, 0.6681, 0.6875, 0.6681, 0.625, 0.6681, 0.625, 0.6681, 0.6875, 0.6681, 0.625, 0.6056, 0.625, 0.5848, 0.625, 0.5848, 0.625, 0.6056, 0.8125, 0.5848, 0.875, 0.5848, 0.875, 0.5848, 0.8125, 0.5848, 0.875, 0.6473, 0.875, 0.6681, 0.875, 0.6681, 0.875, 0.6473, 0.6875, 0.5848, 0.75, 0.5848, 0.75, 0.5848, 0.6875, 0.5848, 0.8125, 0.6681, 0.75, 0.6681, 0.75, 0.6681, 0.8125, 0.6681, 0.8125, 0.6681, 0.75, 0.6681, 0.75, 0.6681, 0.8125, 0.6681, 0.6875, 0.5848, 0.75, 0.5848, 0.75, 0.5848, 0.6875, 0.5848, 0.875, 0.6056, 0.875, 0.6264, 0.875, 0.6264, 0.875, 0.6056, 0.625, 0.5848, 0.6875, 0.5848, 0.6875, 0.5848, 0.625, 0.5848, 0.8125, 0.6681, 0.75, 0.6681, 0.75, 0.6681, 0.8125, 0.6681, 0.6875, 0.5848, 0.75, 0.5848, 0.75, 0.5848, 0.6875, 0.5848, 0.1875, 0.6473, 0.25, 0.6473, 0.25, 0.6681, 0.1875, 0.6681, 0.1875, 0.5, 0.25, 0.5, 0.25, 0.5848, 0.1875, 0.5848, 0.6075, 0.3125, 0.625, 0.3125, 0.625, 0.375, 0.6075, 0.375, 0.1875, 0.6681, 0.25, 0.6681, 0.25, 0.75, 0.1875, 0.75, 0.6075, 0.8125, 0.625, 0.8125, 0.625, 0.875, 0.6075, 0.875, 0.1875, 0.6056, 0.25, 0.6056, 0.25, 0.6264, 0.1875, 0.6264, 0.625, 0.6473, 0.625, 0.6264, 0.625, 0.6264, 0.625, 0.6473, 0.875, 0.6056, 0.875, 0.6264, 0.875, 0.6264, 0.875, 0.6056, 0.625, 0.6473, 0.625, 0.6264, 0.625, 0.6264, 0.625, 0.6473, 0.625, 0.6473, 0.625, 0.6264, 0.625, 0.6264, 0.625, 0.6473, 0.8125, 0.6681, 0.75, 0.6681, 0.75, 0.6681, 0.8125, 0.6681, 0.875, 0.6473, 0.875, 0.6681, 0.875, 0.6681, 0.875, 0.6473, 0.875, 0.5848, 0.875, 0.6056, 0.875, 0.6056, 0.875, 0.5848, 0.875, 0.6056, 0.875, 0.6264, 0.875, 0.6264, 0.875, 0.6056, 0.625, 0.6473, 0.625, 0.6264, 0.625, 0.6264, 0.625, 0.6473, 0.875, 0.6056, 0.875, 0.6264, 0.875, 0.6264, 0.875, 0.6056, 0.125, 0.6056, 0.125, 0.6264, 0.125, 0.6264, 0.125, 0.6056, 0.625, 0.6264, 0.625, 0.6473, 0.625, 0.6473, 0.625, 0.6264, 0.625, 0.1236, 0.625, 0.1027, 0.625, 0.1027, 0.625, 0.1236, 0.375, 0.6473, 0.375, 0.6264, 0.375, 0.6264, 0.375, 0.6473, 0.6075, 0.1027, 0.625, 0.1027, 0.625, 0.1236, 0.6075, 0.1236, 0.6075, 0.6056, 0.625, 0.6056, 0.625, 0.6264, 0.6075, 0.6264, 0.3125, 0.6056, 0.375, 0.6056, 0.375, 0.6264, 0.3125, 0.6264, 0.6875, 0.6681, 0.625, 0.6681, 0.625, 0.6681, 0.6875, 0.6681, 0.125, 0.6056, 0.1875, 0.6056, 0.1875, 0.6264, 0.125, 0.6264, 0.125, 0.6681, 0.1875, 0.6681, 0.1875, 0.75, 0.125, 0.75, 0.6075, 0.25, 0.625, 0.25, 0.625, 0.3125, 0.6075, 0.3125, 0.125, 0.5, 0.1875, 0.5, 0.1875, 0.5848, 0.125, 0.5848, 0.125, 0.6473, 0.1875, 0.6473, 0.1875, 0.6681, 0.125, 0.6681, 0.8125, 0.6681, 0.75, 0.6681, 0.75, 0.6681, 0.8125, 0.6681, 0.875, 0.6681, 0.8125, 0.6681, 0.8125, 0.6681, 0.875, 0.6681, 0.875, 0.6681, 0.8125, 0.6681, 0.8125, 0.6681, 0.875, 0.6681, 0.875, 0.6681, 0.8125, 0.6681, 0.8125, 0.6681, 0.875, 0.6681, 0.75, 0.5848, 0.8125, 0.5848, 0.8125, 0.5848, 0.75, 0.5848, 0.75, 0.5848, 0.8125, 0.5848, 0.8125, 0.5848, 0.75, 0.5848, 0.75, 0.5848, 0.8125, 0.5848, 0.8125, 0.5848, 0.75, 0.5848, 0.75, 0.5848, 0.8125, 0.5848, 0.8125, 0.5848, 0.75, 0.5848, 0.6075, 0.875, 0.625, 0.875, 0.625, 0.9375, 0.6075, 0.9375, 0.25, 0.6056, 0.3125, 0.6056, 0.3125, 0.6264, 0.25, 0.6264, 0.625, 0.5848, 0.6875, 0.5848, 0.6875, 0.5848, 0.625, 0.5848, 0.6075, 0.75, 0.625, 0.75, 0.625, 0.8125, 0.6075, 0.8125, 0.625, 0.5848, 0.6875, 0.5848, 0.6875, 0.5848, 0.625, 0.5848, 0.625, 0.6681, 0.625, 0.6473, 0.625, 0.6473, 0.625, 0.6681, 0.75, 0.6681, 0.6875, 0.6681, 0.6875, 0.6681, 0.75, 0.6681, 0.625, 0.5848, 0.6875, 0.5848, 0.6875, 0.5848, 0.625, 0.5848, 0.625, 0.5848, 0.6875, 0.5848, 0.6875, 0.5848, 0.625, 0.5848, 0.75, 0.6681, 0.6875, 0.6681, 0.6875, 0.6681, 0.75, 0.6681, 0.75, 0.6681, 0.6875, 0.6681, 0.6875, 0.6681, 0.75, 0.6681, 0.75, 0.6681, 0.6875, 0.6681, 0.6875, 0.6681, 0.75, 0.6681, 0.25, 0.6473, 0.3125, 0.6473, 0.3125, 0.6681, 0.25, 0.6681, 0.25, 0.5, 0.3125, 0.5, 0.3125, 0.5848, 0.25, 0.5848, 0.6075, 0.375, 0.625, 0.375, 0.625, 0.4375, 0.6075, 0.4375, 0.25, 0.6681, 0.3125, 0.6681, 0.3125, 0.75, 0.25, 0.75, 0.25, 0.6264, 0.3125, 0.6264, 0.3125, 0.6473, 0.25, 0.6473, 0.875, 0.5848, 0.875, 0.6056, 0.875, 0.6056, 0.875, 0.5848, 0.875, 0.6473, 0.875, 0.6681, 0.875, 0.6681, 0.875, 0.6473, 0.125, 0.6264, 0.1875, 0.6264, 0.1875, 0.6473, 0.125, 0.6473, 0.6075, 0.0819, 0.625, 0.0819, 0.625, 0.1027, 0.6075, 0.1027, 0.375, 0.6681, 0.375, 0.6473, 0.375, 0.6473, 0.375, 0.6681, 0.875, 0.6473, 0.875, 0.6264, 0.875, 0.6264, 0.875, 0.6473, 0.625, 0.6681, 0.625, 0.6473, 0.625, 0.6473, 0.625, 0.6681, 0.75, 0.5848, 0.8125, 0.5848, 0.8125, 0.5848, 0.75, 0.5848, 0.625, 0.6681, 0.625, 0.6473, 0.625, 0.6473, 0.625, 0.6681, 0.625, 0.6681, 0.625, 0.6473, 0.625, 0.6473, 0.625, 0.6681, 0.1875, 0.6264, 0.25, 0.6264, 0.25, 0.6473, 0.1875, 0.6473, 0.6875, 0.5848, 0.75, 0.5848, 0.75, 0.5848, 0.6875, 0.5848, 0.875, 0.6264, 0.875, 0.6473, 0.875, 0.6473, 0.875, 0.6264, 0.625, 0.6681, 0.625, 0.6473, 0.625, 0.6473, 0.625, 0.6681, 0.875, 0.6264, 0.875, 0.6473, 0.875, 0.6473, 0.875, 0.6264, 0.875, 0.6264, 0.875, 0.6462, 0.875, 0.6473, 0.875, 0.6264, 0.125, 0.6264, 0.125, 0.6473, 0.125, 0.6473, 0.125, 0.6264, 0.625, 0.6681, 0.625, 0.6473, 0.625, 0.6473, 0.625, 0.6681, 0.6075, 0.6264, 0.625, 0.6264, 0.625, 0.6473, 0.6075, 0.6473, 0.3125, 0.6264, 0.375, 0.6264, 0.375, 0.6473, 0.3125, 0.6473, 0.875, 0.6681, 0.8125, 0.6681, 0.8125, 0.6681, 0.875, 0.6681, 0.25, 0.5848, 0.3125, 0.5848, 0.3125, 0.6056, 0.25, 0.6056, 0.125, 0.5848, 0.1875, 0.5848, 0.1875, 0.6056, 0.125, 0.6056, 0.875, 0.6264, 0.875, 0.6473, 0.875, 0.6473, 0.875, 0.6264, 0.3125, 0.5848, 0.375, 0.5848, 0.375, 0.6056, 0.3125, 0.6056, 0.6075, 0.5848, 0.625, 0.5848, 0.625, 0.6056, 0.6075, 0.6056, 0.625, 0.6681, 0.625, 0.6681, 0.625, 0.6681, 0.625, 0.6681, 0.125, 0.5848, 0.125, 0.6056, 0.125, 0.6056, 0.125, 0.5848, 0.875, 0.5848, 0.875, 0.6056, 0.875, 0.6056, 0.875, 0.5848, 0.875, 0.5848, 0.875, 0.6056, 0.875, 0.6056, 0.875, 0.5848, 0.625, 0.6056, 0.625, 0.5848, 0.625, 0.5848, 0.625, 0.6056, 0.875, 0.5848, 0.875, 0.6056, 0.875, 0.6056, 0.875, 0.5848, 0.8125, 0.5848, 0.875, 0.5848, 0.875, 0.5848, 0.8125, 0.5848, 0.1875, 0.5848, 0.25, 0.5848, 0.25, 0.6056, 0.1875, 0.6056, 0.625, 0.6264, 0.625, 0.6056, 0.625, 0.6056, 0.625, 0.6264, 0.625, 0.6264, 0.625, 0.6056, 0.625, 0.6056, 0.625, 0.6264, 0.875, 0.6681, 0.8125, 0.6681, 0.8125, 0.6681, 0.875, 0.6681, 0.625, 0.6264, 0.625, 0.6066, 0.625, 0.6056, 0.625, 0.6264, 0.625, 0.0819, 0.625, 0.0819, 0.625, 0.0819, 0.625, 0.0819, 0.375, 0.6264, 0.375, 0.6056, 0.375, 0.6056, 0.375, 0.6264, 0.6075, 0.1236, 0.625, 0.1236, 0.625, 0.1444, 0.6075, 0.1444, 0.625, 0.6264, 0.625, 0.6056, 0.625, 0.6056, 0.625, 0.6264, 0.875, 0.5848, 0.875, 0.6056, 0.875, 0.6056, 0.875, 0.5848, 0.875, 0.6264, 0.875, 0.6473, 0.875, 0.6473, 0.875, 0.6264, 0.625, 0.6681, 0.625, 0.6473, 0.625, 0.6473, 0.625, 0.6681, 0.75, 0.6681, 0.6875, 0.6681, 0.6875, 0.6681, 0.75, 0.6681, 0.625, 0.5848, 0.6875, 0.5848, 0.6875, 0.5848, 0.625, 0.5848, 0.75, 0.5848, 0.8125, 0.5848, 0.8125, 0.5848, 0.75, 0.5848, 0.875, 0.6681, 0.8125, 0.6681, 0.8125, 0.6681, 0.875, 0.6681, 0.625, 0.6473, 0.625, 0.6264, 0.625, 0.6264, 0.625, 0.6473, 0.875, 0.6056, 0.875, 0.6264, 0.875, 0.6264, 0.875, 0.6056, 0.8125, 0.6681, 0.75, 0.6681, 0.75, 0.6681, 0.8125, 0.6681, 0.6875, 0.5848, 0.75, 0.5848, 0.75, 0.5848, 0.6875, 0.5848, 0.875, 0.6473, 0.875, 0.6681, 0.875, 0.6681, 0.875, 0.6473, 0.8125, 0.5848, 0.875, 0.5848, 0.875, 0.5848, 0.8125, 0.5848, 0.625, 0.6056, 0.625, 0.5848, 0.625, 0.5848, 0.625, 0.6056, 0.6875, 0.6681, 0.625, 0.6681, 0.625, 0.6681, 0.6875, 0.6681, 0.625, 0.6681, 0.625, 0.6473, 0.625, 0.6681, 0.625, 0.6473, 0.625, 0.6264, 0.625, 0.6473, 0.625, 0.6264, 0.625, 0.6056, 0.625, 0.6264, 0.875, 0.6681, 0.8125, 0.6681, 0.875, 0.6681, 0.8125, 0.6681, 0.75, 0.6681, 0.8125, 0.6681, 0.8125, 0.5848, 0.875, 0.5848, 0.8125, 0.5848, 0.75, 0.5848, 0.8125, 0.5848, 0.75, 0.5848, 0.75, 0.6681, 0.6875, 0.6681, 0.75, 0.6681, 0.6875, 0.6681, 0.625, 0.6681, 0.6875, 0.6681, 0.625, 0.6056, 0.625, 0.5848, 0.625, 0.6056, 0.6875, 0.5848, 0.75, 0.5848, 0.6875, 0.5848, 0.625, 0.5848, 0.6875, 0.5848, 0.625, 0.5848, 0.875, 0.6473, 0.875, 0.6681, 0.875, 0.6473, 0.875, 0.6056, 0.875, 0.6264, 0.875, 0.6056, 0.875, 0.5848, 0.875, 0.6056, 0.875, 0.5848, 0.875, 0.6264, 0.875, 0.6473, 0.875, 0.6264, 0.875, 0.5848, 0.875, 0.6056, 0.875, 0.6056, 0.875, 0.5848, 0.625, 0.0819, 0.625, 0.0, 0.625, 0.0, 0.625, 0.0819, 0.875, 0.6473, 0.875, 0.6681, 0.875, 0.6681, 0.875, 0.6473, 0.875, 0.6264, 0.875, 0.6473, 0.875, 0.6473, 0.875, 0.6264, 0.625, 0.6681, 0.625, 0.6473, 0.625, 0.6473, 0.625, 0.6681, 0.625, 0.6264, 0.625, 0.6056, 0.625, 0.6056, 0.625, 0.6264, 0.625, 0.5848, 0.625, 0.5, 0.625, 0.5, 0.625, 0.5848, 0.625, 0.375, 0.625, 0.3125, 0.625, 0.3125, 0.625, 0.375, 0.625, 0.3125, 0.625, 0.25, 0.625, 0.25, 0.625, 0.3125, 0.625, 0.4375, 0.625, 0.375, 0.625, 0.375, 0.625, 0.4375, 0.625, 0.875, 0.625, 0.8125, 0.625, 0.8125, 0.625, 0.875, 0.625, 0.3125, 0.625, 0.25, 0.625, 0.25, 0.625, 0.3125, 0.625, 0.6056, 0.625, 0.5848, 0.625, 0.5848, 0.625, 0.6056, 0.875, 0.5848, 0.875, 0.6056, 0.875, 0.6056, 0.875, 0.5848, 0.625, 0.9375, 0.625, 0.875, 0.625, 0.875, 0.625, 0.9375, 0.625, 0.0819, 0.625, 0.0, 0.625, 0.0, 0.625, 0.0819, 0.875, 0.6056, 0.875, 0.6264, 0.875, 0.6264, 0.875, 0.6056, 0.625, 0.6681, 0.625, 0.6473, 0.625, 0.6473, 0.625, 0.6681, 0.625, 0.5848, 0.625, 0.5, 0.625, 0.5, 0.625, 0.5848, 0.875, 0.6264, 0.875, 0.6473, 0.875, 0.6473, 0.875, 0.6264, 0.875, 0.6473, 0.875, 0.6681, 0.875, 0.6681, 0.875, 0.6473, 0.625, 0.6473, 0.625, 0.6264, 0.625, 0.6264, 0.625, 0.6473, 0.625, 1.0, 0.625, 0.9375, 0.625, 0.9375, 0.625, 1.0, 0.625, 0.75, 0.625, 0.6681, 0.625, 0.6681, 0.625, 0.75, 0.625, 0.6056, 0.625, 0.5848, 0.625, 0.5848, 0.625, 0.6056, 0.625, 0.9375, 0.625, 0.875, 0.625, 0.875, 0.625, 0.9375, 0.625, 0.25, 0.625, 0.1652, 0.625, 0.1652, 0.625, 0.25, 0.625, 0.5, 0.625, 0.4375, 0.625, 0.4375, 0.625, 0.5, 0.875, 0.6056, 0.875, 0.6264, 0.875, 0.6264, 0.875, 0.6056, 0.625, 0.8125, 0.625, 0.75, 0.625, 0.75, 0.625, 0.8125, 0.625, 0.9375, 0.8125, 0.6681, 0.875, 0.6681, 0.625, 1.0, 0.8125, 0.6681, 0.625, 0.9375, 0.625, 0.875, 0.75, 0.6681, 0.625, 0.8125, 0.6875, 0.6681, 0.75, 0.6681, 0.625, 0.875, 0.6875, 0.6681, 0.625, 0.8125, 0.625, 0.75, 0.625, 0.6681, 0.625, 0.5, 0.625, 0.4375, 0.6875, 0.5848, 0.625, 0.5848, 0.625, 0.3125, 0.625, 0.25, 0.875, 0.5848, 0.8125, 0.5848, 0.625, 0.25, 0.625, 0.1652, 0.875, 0.5848, 0.625, 0.0819, 0.625, 1.0, 0.875, 0.6681, 0.625, 0.5848, 0.625, 0.5, 0.625, 0.5848, 0.625, 0.75, 0.625, 0.6681, 0.625, 0.6681, 0.625, 0.6681, 0.625, 0.6473, 0.625, 0.6473, 0.625, 0.6681, 0.625, 0.6473, 0.625, 0.6264, 0.625, 0.6264, 0.625, 0.6473, 0.625, 0.6264, 0.625, 0.6056, 0.625, 0.6066, 0.625, 0.6264, 0.625, 0.6056, 0.625, 0.5848, 0.625, 0.5848, 0.625, 0.6066, 0.625, 0.4375, 0.625, 0.375, 0.75, 0.5848, 0.6875, 0.5848, 0.625, 0.375, 0.625, 0.3125, 0.8125, 0.5848, 0.75, 0.5848, 0.625, 0.1652, 0.875, 0.6056, 0.875, 0.6056, 0.875, 0.5848, 0.875, 0.6056, 0.875, 0.6264, 0.875, 0.6264, 0.875, 0.6056, 0.875, 0.6264, 0.875, 0.6473, 0.875, 0.6462, 0.875, 0.6264, 0.875, 0.6473, 0.625, 0.0819, 0.875, 0.6681, 0.875, 0.6462, 0.625, 0.4375, 0.625, 0.375, 0.625, 0.375, 0.625, 0.4375, 0.625, 0.875, 0.625, 0.8125, 0.625, 0.8125, 0.625, 0.875, 0.625, 0.375, 0.625, 0.3125, 0.625, 0.3125, 0.625, 0.375, 0.625, 1.0, 0.625, 0.9375, 0.625, 0.9375, 0.625, 1.0, 0.625, 0.8125, 0.625, 0.75, 0.625, 0.75, 0.625, 0.8125, 0.625, 0.75, 0.625, 0.6681, 0.625, 0.6681, 0.625, 0.75, 0.625, 0.6473, 0.625, 0.6264, 0.625, 0.6264, 0.625, 0.6473, 0.625, 0.25, 0.625, 0.1652, 0.625, 0.1652, 0.625, 0.25, 0.625, 0.6264, 0.625, 0.6056, 0.625, 0.6056, 0.625, 0.6264, 0.625, 0.5, 0.625, 0.4375, 0.625, 0.4375, 0.625, 0.5, 0.875, 0.5848, 0.875, 0.6056, 0.875, 0.6056, 0.875, 0.5848, 0.625, 0.6681, 0.625, 0.6473, 0.625, 0.6473, 0.625, 0.6681, 0.8125, 0.6681, 0.75, 0.6681, 0.75, 0.6681, 0.8125, 0.6681, 0.75, 0.5848, 0.8125, 0.5848, 0.8125, 0.5848, 0.75, 0.5848, 0.875, 0.6681, 0.8125, 0.6681, 0.8125, 0.6681, 0.875, 0.6681, 0.875, 0.6473, 0.875, 0.6681, 0.875, 0.6681, 0.875, 0.6473, 0.8125, 0.5848, 0.875, 0.5848, 0.875, 0.5848, 0.8125, 0.5848, 0.625, 0.6473, 0.625, 0.6264, 0.625, 0.6264, 0.625, 0.6473, 0.625, 0.6473, 0.625, 0.6264, 0.625, 0.6264, 0.625, 0.6473, 0.875, 0.6264, 0.875, 0.6473, 0.875, 0.6473, 0.875, 0.6264, 0.625, 0.6056, 0.625, 0.5848, 0.625, 0.5848, 0.625, 0.6056, 0.875, 0.6056, 0.875, 0.6264, 0.875, 0.6264, 0.875, 0.6056, 0.6875, 0.5848, 0.75, 0.5848, 0.75, 0.5848, 0.6875, 0.5848, 0.8125, 0.5848, 0.875, 0.5848, 0.875, 0.5848, 0.8125, 0.5848, 0.75, 0.6681, 0.6875, 0.6681, 0.6875, 0.6681, 0.75, 0.6681, 0.6875, 0.6681, 0.625, 0.6681, 0.625, 0.6681, 0.6875, 0.6681, 0.875, 0.6473, 0.875, 0.6681, 0.875, 0.6681, 0.875, 0.6473, 0.8125, 0.5848, 0.875, 0.5848, 0.875, 0.5848, 0.8125, 0.5848, 0.625, 0.6056, 0.625, 0.5848, 0.625, 0.5848, 0.625, 0.6056, 0.6875, 0.5848, 0.75, 0.5848, 0.75, 0.5848, 0.6875, 0.5848, 0.8125, 0.6681, 0.75, 0.6681, 0.75, 0.6681, 0.8125, 0.6681, 0.625, 0.6473, 0.625, 0.6264, 0.625, 0.6264, 0.625, 0.6473, 0.875, 0.6056, 0.875, 0.6264, 0.875, 0.6264, 0.875, 0.6056, 0.875, 0.6681, 0.8125, 0.6681, 0.8125, 0.6681, 0.875, 0.6681, 0.75, 0.5848, 0.8125, 0.5848, 0.8125, 0.5848, 0.75, 0.5848, 0.625, 0.5848, 0.6875, 0.5848, 0.6875, 0.5848, 0.625, 0.5848, 0.75, 0.6681, 0.6875, 0.6681, 0.6875, 0.6681, 0.75, 0.6681, 0.625, 0.6681, 0.625, 0.6473, 0.625, 0.6473, 0.625, 0.6681, 0.875, 0.6264, 0.875, 0.6473, 0.875, 0.6473, 0.875, 0.6264, 0.875, 0.5848, 0.875, 0.6056, 0.875, 0.6056, 0.875, 0.5848, 0.625, 0.6264, 0.625, 0.6056, 0.625, 0.6056, 0.625, 0.6264, 0.875, 0.6056, 0.875, 0.6264, 0.875, 0.6264, 0.875, 0.6056, 0.625, 0.5848, 0.6875, 0.5848, 0.6875, 0.5848, 0.625, 0.5848, 0.6875, 0.6681, 0.625, 0.6681, 0.625, 0.6681, 0.6875, 0.6681, 0.6875, 0.5848, 0.75, 0.5848, 0.75, 0.5848, 0.6875, 0.5848, 0.625, 0.6056, 0.625, 0.5848, 0.625, 0.5848, 0.625, 0.6056, 0.75, 0.6681, 0.6875, 0.6681, 0.6875, 0.6681, 0.75, 0.6681, 0.625, 0.6264, 0.625, 0.6056, 0.625, 0.6056, 0.625, 0.6264, 0.875, 0.6264, 0.875, 0.6473, 0.875, 0.6473, 0.875, 0.6264, 0.6875, 0.6681, 0.625, 0.6681, 0.625, 0.6681, 0.6875, 0.6681, 0.625, 0.6056, 0.625, 0.5848, 0.625, 0.5848, 0.625, 0.6056, 0.8125, 0.5848, 0.875, 0.5848, 0.875, 0.5848, 0.8125, 0.5848, 0.875, 0.6473, 0.875, 0.6681, 0.875, 0.6681, 0.875, 0.6473, 0.6875, 0.5848, 0.75, 0.5848, 0.75, 0.5848, 0.6875, 0.5848, 0.8125, 0.6681, 0.75, 0.6681, 0.75, 0.6681, 0.8125, 0.6681, 0.875, 0.6056, 0.875, 0.6264, 0.875, 0.6264, 0.875, 0.6056, 0.625, 0.6473, 0.625, 0.6264, 0.625, 0.6264, 0.625, 0.6473, 0.875, 0.6681, 0.8125, 0.6681, 0.8125, 0.6681, 0.875, 0.6681, 0.75, 0.5848, 0.8125, 0.5848, 0.8125, 0.5848, 0.75, 0.5848, 0.625, 0.5848, 0.6875, 0.5848, 0.6875, 0.5848, 0.625, 0.5848, 0.75, 0.6681, 0.6875, 0.6681, 0.6875, 0.6681, 0.75, 0.6681, 0.625, 0.6681, 0.625, 0.6473, 0.625, 0.6473, 0.625, 0.6681, 0.875, 0.6264, 0.875, 0.6473, 0.875, 0.6473, 0.875, 0.6264, 0.875, 0.5848, 0.875, 0.6056, 0.875, 0.6056, 0.875, 0.5848, 0.625, 0.6264, 0.625, 0.6056, 0.625, 0.6056, 0.625, 0.6264, 0.625, 0.6264, 0.625, 0.6473, 0.625, 0.6473, 0.625, 0.6264, 0.625, 0.6473, 0.625, 0.6681, 0.625, 0.6681, 0.625, 0.6473, 0.625, 0.5848, 0.625, 0.6056, 0.625, 0.6056, 0.625, 0.5848, 0.625, 0.5848, 0.625, 0.5848, 0.625, 0.5848, 0.625, 0.5848, 0.625, 0.6056, 0.625, 0.5848, 0.625, 0.5848, 0.625, 0.6056, 0.625, 0.6264, 0.625, 0.6056, 0.625, 0.6056, 0.625, 0.6264, 0.625, 0.6473, 0.625, 0.6681, 0.625, 0.6681, 0.625, 0.6473, 0.625, 0.5848, 0.625, 0.6056, 0.625, 0.6056, 0.625, 0.5848, 0.625, 0.6473, 0.625, 0.6264, 0.625, 0.6264, 0.625, 0.6473, 0.625, 0.5848, 0.625, 0.5848, 0.625, 0.5848, 0.625, 0.5848, 0.625, 0.6473, 0.625, 0.6681, 0.625, 0.6681, 0.625, 0.6473, 0.625, 0.6056, 0.625, 0.6264, 0.625, 0.6264, 0.625, 0.6056, 0.625, 0.6264, 0.625, 0.6473, 0.625, 0.6473, 0.625, 0.6264, 0.625, 0.5848, 0.625, 0.6056, 0.625, 0.6056, 0.625, 0.5848, 0.625, 0.6056, 0.625, 0.6264, 0.625, 0.6264, 0.625, 0.6056, 0.625, 0.6056, 0.625, 0.5848, 0.625, 0.5848, 0.625, 0.6056, 0.625, 0.6681, 0.625, 0.6473, 0.625, 0.6473, 0.625, 0.6681, 0.625, 0.6473, 0.625, 0.6264, 0.625, 0.6264, 0.625, 0.6473, 0.625, 0.6264, 0.625, 0.6056, 0.625, 0.6056, 0.625, 0.6264, 0.625, 0.6681, 0.625, 0.6681, 0.625, 0.6681, 0.625, 0.6681, 0.875, 0.6056, 0.875, 0.5848, 0.875, 0.5848, 0.875, 0.6056, 0.875, 0.6264, 0.875, 0.6056, 0.875, 0.6056, 0.875, 0.6264, 0.625, 0.0819, 0.625, 0.0819, 0.625, 0.0819, 0.625, 0.0819, 0.625, 0.1652, 0.625, 0.1652, 0.625, 0.1652, 0.625, 0.1652, 0.875, 0.6264, 0.875, 0.6056, 0.875, 0.6056, 0.875, 0.6264, 0.875, 0.6056, 0.875, 0.5848, 0.875, 0.5848, 0.875, 0.6056, 0.875, 0.6681, 0.875, 0.6473, 0.875, 0.6473, 0.875, 0.6681, 0.625, 0.1652, 0.625, 0.1444, 0.625, 0.1444, 0.625, 0.1652, 0.625, 0.1652, 0.625, 0.1652, 0.625, 0.1652, 0.625, 0.1652, 0.625, 0.1444, 0.625, 0.1236, 0.625, 0.1236, 0.625, 0.1444, 0.875, 0.6056, 0.875, 0.5848, 0.875, 0.5848, 0.875, 0.6056, 0.875, 0.6473, 0.875, 0.6264, 0.875, 0.6264, 0.875, 0.6473, 0.875, 0.6681, 0.875, 0.6473, 0.875, 0.6473, 0.875, 0.6681, 0.875, 0.6264, 0.875, 0.6056, 0.875, 0.6056, 0.875, 0.6264, 0.875, 0.6681, 0.875, 0.6473, 0.875, 0.6473, 0.875, 0.6681, 0.875, 0.6473, 0.875, 0.6264, 0.875, 0.6264, 0.875, 0.6473, 0.625, 0.1444, 0.625, 0.1236, 0.625, 0.1236, 0.625, 0.1444, 0.625, 0.1652, 0.625, 0.1444, 0.625, 0.1444, 0.625, 0.1652, 0.625, 0.1027, 0.625, 0.0819, 0.625, 0.0819, 0.625, 0.1027, 0.625, 0.1236, 0.625, 0.1027, 0.625, 0.1027, 0.625, 0.1236, 0.44, 0.1444, 0.375, 0.1444, 0.375, 0.1444, 0.44, 0.1444, 0.505, 0.5848, 0.5375, 0.5848, 0.5375, 0.6056, 0.505, 0.6056, 0.375, 0.6473, 0.375, 0.6264, 0.375, 0.6264, 0.375, 0.6473, 0.505, 0.0819, 0.5375, 0.0819, 0.5375, 0.1027, 0.505, 0.1027, 0.25, 0.5, 0.1875, 0.5, 0.1875, 0.5, 0.25, 0.5, 0.5375, 1.0, 0.5375, 0.9375, 0.5375, 0.9375, 0.5375, 1.0, 0.125, 0.75, 0.1875, 0.75, 0.1875, 0.75, 0.125, 0.75, 0.505, 0.25, 0.5375, 0.25, 0.5375, 0.3125, 0.505, 0.3125, 0.5375, 0.6264, 0.5375, 0.6473, 0.5375, 0.6473, 0.5375, 0.6264, 0.5375, 0.1027, 0.5375, 0.1236, 0.5375, 0.1236, 0.5375, 0.1027, 0.44, 0.0, 0.375, 0.0, 0.375, 0.0, 0.44, 0.0, 0.5375, 0.375, 0.5375, 0.4375, 0.5375, 0.4375, 0.5375, 0.375, 0.505, 0.5848, 0.5375, 0.5848, 0.5375, 0.5848, 0.505, 0.5848, 0.505, 0.0819, 0.5375, 0.0819, 0.5375, 0.0819, 0.505, 0.0819, 0.505, 0.1444, 0.5375, 0.1444, 0.5375, 0.1652, 0.505, 0.1652, 0.505, 0.6473, 0.5375, 0.6473, 0.5375, 0.6681, 0.505, 0.6681, 0.6075, 0.1652, 0.5375, 0.1652, 0.5375, 0.1652, 0.6075, 0.1652, 0.505, 0.0, 0.5375, 0.0, 0.5375, 0.0819, 0.505, 0.0819, 0.6075, 0.6681, 0.5375, 0.6681, 0.5375, 0.6681, 0.6075, 0.6681, 0.505, 0.5, 0.5375, 0.5, 0.5375, 0.5848, 0.505, 0.5848, 0.505, 0.4375, 0.5375, 0.4375, 0.5375, 0.5, 0.505, 0.5, 0.505, 0.6681, 0.5375, 0.6681, 0.5375, 0.75, 0.505, 0.75, 0.505, 0.1652, 0.5375, 0.1652, 0.5375, 0.25, 0.505, 0.25, 0.1875, 0.75, 0.25, 0.75, 0.25, 0.75, 0.1875, 0.75, 0.505, 0.375, 0.5375, 0.375, 0.5375, 0.4375, 0.505, 0.4375, 0.505, 0.3125, 0.5375, 0.3125, 0.5375, 0.375, 0.505, 0.375, 0.5375, 0.3125, 0.5375, 0.375, 0.5375, 0.375, 0.5375, 0.3125, 0.44, 0.4375, 0.375, 0.4375, 0.375, 0.4375, 0.44, 0.4375, 0.505, 0.3125, 0.5375, 0.3125, 0.5375, 0.3125, 0.505, 0.3125, 0.3125, 0.5, 0.25, 0.5, 0.25, 0.5, 0.3125, 0.5, 0.505, 0.6264, 0.5375, 0.6264, 0.5375, 0.6473, 0.505, 0.6473, 0.505, 0.6056, 0.5375, 0.6056, 0.5375, 0.6264, 0.505, 0.6264, 0.44, 0.6473, 0.375, 0.6473, 0.375, 0.6473, 0.44, 0.6473, 0.505, 0.6056, 0.5375, 0.6056, 0.5375, 0.6056, 0.505, 0.6056, 0.375, 0.6264, 0.375, 0.6056, 0.375, 0.6056, 0.375, 0.6264, 0.5375, 0.6056, 0.5375, 0.6264, 0.5375, 0.6264, 0.5375, 0.6056, 0.505, 0.1236, 0.5375, 0.1236, 0.5375, 0.1444, 0.505, 0.1444, 0.505, 0.1027, 0.5375, 0.1027, 0.5375, 0.1236, 0.505, 0.1236, 0.125, 0.6056, 0.125, 0.6264, 0.125, 0.6264, 0.125, 0.6056, 0.505, 0.1027, 0.5375, 0.1027, 0.5375, 0.1027, 0.505, 0.1027, 0.125, 0.6264, 0.125, 0.6473, 0.125, 0.6473, 0.125, 0.6264, 0.5375, 0.1236, 0.5375, 0.1444, 0.5375, 0.1444, 0.5375, 0.1236, 0.505, 0.75, 0.5375, 0.75, 0.5375, 0.8125, 0.505, 0.8125, 0.505, 0.875, 0.5375, 0.875, 0.5375, 0.9375, 0.505, 0.9375, 0.505, 0.8125, 0.5375, 0.8125, 0.5375, 0.875, 0.505, 0.875, 0.505, 0.9375, 0.5375, 0.9375, 0.5375, 1.0, 0.505, 1.0, 0.505, 0.75, 0.5375, 0.75, 0.5375, 0.75, 0.505, 0.75, 0.3125, 0.75, 0.375, 0.75, 0.375, 0.75, 0.3125, 0.75, 0.5375, 0.75, 0.5375, 0.75, 0.5375, 0.75, 0.5375, 0.75, 0.5375, 0.8125, 0.5375, 0.875, 0.5375, 0.875, 0.5375, 0.8125, 0.5375, 0.875, 0.5375, 0.8125, 0.5375, 0.8125, 0.5375, 0.875, 0.25, 0.75, 0.3125, 0.75, 0.3125, 0.75, 0.25, 0.75, 0.44, 0.75, 0.505, 0.75, 0.505, 0.75, 0.44, 0.75, 0.44, 0.9375, 0.505, 0.9375, 0.505, 1.0, 0.44, 1.0, 0.44, 0.8125, 0.505, 0.8125, 0.505, 0.875, 0.44, 0.875, 0.44, 0.875, 0.505, 0.875, 0.505, 0.9375, 0.44, 0.9375, 0.44, 0.75, 0.505, 0.75, 0.505, 0.8125, 0.44, 0.8125, 0.44, 0.1027, 0.505, 0.1027, 0.505, 0.1027, 0.44, 0.1027, 0.44, 0.1027, 0.505, 0.1027, 0.505, 0.1236, 0.44, 0.1236, 0.44, 0.1236, 0.505, 0.1236, 0.505, 0.1444, 0.44, 0.1444, 0.44, 0.6056, 0.505, 0.6056, 0.505, 0.6056, 0.44, 0.6056, 0.5375, 0.6473, 0.505, 0.6473, 0.505, 0.6473, 0.5375, 0.6473, 0.44, 0.6056, 0.505, 0.6056, 0.505, 0.6264, 0.44, 0.6264, 0.44, 0.6264, 0.505, 0.6264, 0.505, 0.6473, 0.44, 0.6473, 0.44, 0.3125, 0.505, 0.3125, 0.505, 0.3125, 0.44, 0.3125, 0.5375, 0.4375, 0.505, 0.4375, 0.505, 0.4375, 0.5375, 0.4375, 0.44, 0.3125, 0.505, 0.3125, 0.505, 0.375, 0.44, 0.375, 0.44, 0.375, 0.505, 0.375, 0.505, 0.4375, 0.44, 0.4375, 0.44, 0.1652, 0.505, 0.1652, 0.505, 0.25, 0.44, 0.25, 0.44, 0.6681, 0.505, 0.6681, 0.505, 0.75, 0.44, 0.75, 0.44, 0.4375, 0.505, 0.4375, 0.505, 0.5, 0.44, 0.5, 0.44, 0.5, 0.505, 0.5, 0.505, 0.5848, 0.44, 0.5848, 0.44, 0.0, 0.505, 0.0, 0.505, 0.0819, 0.44, 0.0819, 0.44, 0.6473, 0.505, 0.6473, 0.505, 0.6681, 0.44, 0.6681, 0.44, 0.1444, 0.505, 0.1444, 0.505, 0.1652, 0.44, 0.1652, 0.44, 0.0819, 0.505, 0.0819, 0.505, 0.0819, 0.44, 0.0819, 0.44, 0.5848, 0.505, 0.5848, 0.505, 0.5848, 0.44, 0.5848, 0.5375, 0.0, 0.505, 0.0, 0.505, 0.0, 0.5375, 0.0, 0.44, 0.25, 0.505, 0.25, 0.505, 0.3125, 0.44, 0.3125, 0.44, 0.0819, 0.505, 0.0819, 0.505, 0.1027, 0.44, 0.1027, 0.44, 0.5848, 0.505, 0.5848, 0.505, 0.6056, 0.44, 0.6056, 0.5375, 0.1444, 0.505, 0.1444, 0.505, 0.1444, 0.5375, 0.1444, 0.5375, 0.1652, 0.505, 0.1652, 0.505, 0.1652, 0.5375, 0.1652, 0.5375, 0.6681, 0.505, 0.6681, 0.505, 0.6681, 0.5375, 0.6681, 0.5375, 0.75, 0.5375, 0.75, 0.5375, 0.75, 0.5375, 0.75, 0.5375, 0.9375, 0.5375, 1.0, 0.5375, 1.0, 0.5375, 0.9375, 0.5375, 0.875, 0.5375, 0.8125, 0.5375, 0.8125, 0.5375, 0.875, 0.5375, 0.8125, 0.5375, 0.875, 0.5375, 0.875, 0.5375, 0.8125, 0.5375, 0.8125, 0.5375, 0.75, 0.5375, 0.75, 0.5375, 0.8125, 0.5375, 0.75, 0.5375, 0.8125, 0.5375, 0.8125, 0.5375, 0.75, 0.5375, 0.0, 0.5375, 0.0, 0.5375, 0.0, 0.5375, 0.0, 0.5375, 0.9375, 0.5375, 0.875, 0.5375, 0.875, 0.5375, 0.9375, 0.5375, 0.9375, 0.5375, 1.0, 0.5375, 1.0, 0.5375, 0.9375, 0.5375, 0.875, 0.5375, 0.9375, 0.5375, 0.9375, 0.5375, 0.875, 0.5375, 0.75, 0.5375, 0.8125, 0.5375, 0.8125, 0.5375, 0.75, 0.5375, 0.9375, 0.5375, 1.0, 0.5375, 1.0, 0.5375, 0.9375, 0.5375, 0.875, 0.5375, 0.9375, 0.5375, 0.9375, 0.5375, 0.875, 0.5375, 0.8125, 0.5375, 0.875, 0.5375, 0.875, 0.5375, 0.8125, 0.5375, 0.75, 0.5375, 0.8125, 0.5375, 0.8125, 0.5375, 0.75, 0.5375, 1.0, 0.5375, 0.9375, 0.5375, 0.9375, 0.5375, 1.0, 0.5375, 0.8125, 0.5375, 0.75, 0.5375, 0.75, 0.5375, 0.8125, 0.5375, 0.875, 0.5375, 0.9375, 0.5375, 0.9375, 0.5375, 0.875, 0.5375, 0.0, 0.5375, 0.0, 0.5375, 0.0, 0.5375, 0.0, 0.5375, 0.9375, 0.5375, 0.875, 0.5375, 0.875, 0.5375, 0.9375, 0.625, 0.6681, 0.6075, 0.6681, 0.6075, 0.6681, 0.625, 0.6681, 0.625, 0.1652, 0.6075, 0.1652, 0.6075, 0.1652, 0.625, 0.1652, 0.5375, 0.1236, 0.6075, 0.1236, 0.6075, 0.1444, 0.5375, 0.1444, 0.5375, 0.5848, 0.6075, 0.5848, 0.6075, 0.6056, 0.5375, 0.6056, 0.5375, 0.6264, 0.6075, 0.6264, 0.6075, 0.6473, 0.5375, 0.6473, 0.5375, 0.0819, 0.6075, 0.0819, 0.6075, 0.1027, 0.5375, 0.1027, 0.5375, 0.375, 0.6075, 0.375, 0.6075, 0.4375, 0.5375, 0.4375, 0.5375, 0.75, 0.6075, 0.75, 0.6075, 0.8125, 0.5375, 0.8125, 0.5375, 0.875, 0.6075, 0.875, 0.6075, 0.9375, 0.5375, 0.9375, 0.5375, 0.25, 0.6075, 0.25, 0.6075, 0.3125, 0.5375, 0.3125, 0.5375, 0.6056, 0.6075, 0.6056, 0.6075, 0.6264, 0.5375, 0.6264, 0.5375, 0.1027, 0.6075, 0.1027, 0.6075, 0.1236, 0.5375, 0.1236, 0.5375, 0.8125, 0.6075, 0.8125, 0.6075, 0.875, 0.5375, 0.875, 0.5375, 0.3125, 0.6075, 0.3125, 0.6075, 0.375, 0.5375, 0.375, 0.5375, 0.5848, 0.6075, 0.5848, 0.6075, 0.5848, 0.5375, 0.5848, 0.5375, 0.0819, 0.6075, 0.0819, 0.6075, 0.0819, 0.5375, 0.0819, 0.5375, 0.1444, 0.6075, 0.1444, 0.6075, 0.1652, 0.5375, 0.1652, 0.5375, 0.6473, 0.6075, 0.6473, 0.6075, 0.6681, 0.5375, 0.6681, 0.5375, 0.0, 0.6075, 0.0, 0.6075, 0.0819, 0.5375, 0.0819, 0.5375, 0.5, 0.6075, 0.5, 0.6075, 0.5848, 0.5375, 0.5848, 0.5375, 0.4375, 0.6075, 0.4375, 0.6075, 0.5, 0.5375, 0.5, 0.5375, 0.6681, 0.6075, 0.6681, 0.6075, 0.75, 0.5375, 0.75, 0.5375, 0.1652, 0.6075, 0.1652, 0.6075, 0.25, 0.5375, 0.25, 0.5375, 0.9375, 0.6075, 0.9375, 0.6075, 1.0, 0.5375, 1.0, 0.375, 0.5848, 0.44, 0.5848, 0.44, 0.6056, 0.375, 0.6056, 0.375, 0.0819, 0.44, 0.0819, 0.44, 0.1027, 0.375, 0.1027, 0.375, 0.25, 0.44, 0.25, 0.44, 0.3125, 0.375, 0.3125, 0.375, 0.5848, 0.44, 0.5848, 0.44, 0.5848, 0.375, 0.5848, 0.375, 0.0819, 0.44, 0.0819, 0.44, 0.0819, 0.375, 0.0819, 0.375, 0.1444, 0.44, 0.1444, 0.44, 0.1652, 0.375, 0.1652, 0.375, 0.6473, 0.44, 0.6473, 0.44, 0.6681, 0.375, 0.6681, 0.375, 0.0, 0.44, 0.0, 0.44, 0.0819, 0.375, 0.0819, 0.375, 0.5, 0.44, 0.5, 0.44, 0.5848, 0.375, 0.5848, 0.375, 0.4375, 0.44, 0.4375, 0.44, 0.5, 0.375, 0.5, 0.375, 0.6681, 0.44, 0.6681, 0.44, 0.75, 0.375, 0.75, 0.375, 0.1652, 0.44, 0.1652, 0.44, 0.25, 0.375, 0.25, 0.375, 0.375, 0.44, 0.375, 0.44, 0.4375, 0.375, 0.4375, 0.375, 0.3125, 0.44, 0.3125, 0.44, 0.375, 0.375, 0.375, 0.375, 0.3125, 0.44, 0.3125, 0.44, 0.3125, 0.375, 0.3125, 0.375, 0.6264, 0.44, 0.6264, 0.44, 0.6473, 0.375, 0.6473, 0.375, 0.6056, 0.44, 0.6056, 0.44, 0.6264, 0.375, 0.6264, 0.375, 0.6056, 0.44, 0.6056, 0.44, 0.6056, 0.375, 0.6056, 0.375, 0.1236, 0.44, 0.1236, 0.44, 0.1444, 0.375, 0.1444, 0.375, 0.1027, 0.44, 0.1027, 0.44, 0.1236, 0.375, 0.1236, 0.375, 0.1027, 0.44, 0.1027, 0.44, 0.1027, 0.375, 0.1027, 0.375, 0.75, 0.44, 0.75, 0.44, 0.8125, 0.375, 0.8125, 0.375, 0.875, 0.44, 0.875, 0.44, 0.9375, 0.375, 0.9375, 0.375, 0.8125, 0.44, 0.8125, 0.44, 0.875, 0.375, 0.875, 0.375, 0.9375, 0.44, 0.9375, 0.44, 1.0, 0.375, 1.0, 0.375, 0.75, 0.44, 0.75, 0.44, 0.75, 0.375, 0.75, 0.505, 0.6473, 0.44, 0.6473, 0.44, 0.6473, 0.505, 0.6473, 0.505, 0.4375, 0.44, 0.4375, 0.44, 0.4375, 0.505, 0.4375, 0.505, 0.0, 0.44, 0.0, 0.44, 0.0, 0.505, 0.0, 0.505, 0.1444, 0.44, 0.1444, 0.44, 0.1444, 0.505, 0.1444, 0.505, 0.1652, 0.44, 0.1652, 0.44, 0.1652, 0.505, 0.1652, 0.505, 0.6681, 0.44, 0.6681, 0.44, 0.6681, 0.505, 0.6681])
me_cube.materials.append(mat_material)
me_cube.materials.append(mat_gold)
me_cube.materials.append(mat_wall)
me_cube.materials.append(mat_roof)
me_cube.use_mirror_vertex_groups = False
me_cube.update()

# ---- objects
ob_cube_col = bpy.data.objects.new('Cube-col', me_cube)

# ---- transforms, parenting, visibility, modifiers, constraints
ob_cube_col.location = (0.0, 0.0, 0.0)
ob_cube_col.scale = (1.2, 1.815, 1.085)
ob_cube_col.lock_rotations_4d = False
ob_cube_col.empty_display_type = 'ARROWS'
ob_cube_col.lineart.crease_threshold = 0.0
_m = ob_cube_col.modifiers.new('Auto Smooth', 'NODES')
_m.node_group = ng_auto_smooth
_gi = [s.identifier for s in ng_auto_smooth.interface.items_tree if s.item_type == 'SOCKET' and s.in_out == 'INPUT']
_m[_gi[1]] = 0.5236  # Angle

# ---- collection membership
col_collection.objects.link(ob_cube_col)

# ---- scene / render settings (as saved in the file)
scene.frame_start = 1; scene.frame_end = 250; scene.frame_set(1)
scene.render.engine = 'BLENDER_EEVEE_NEXT'
scene.cycles.sampling_pattern = 'TABULATED_SOBOL'
scene.view_settings.view_transform = 'Filmic'
bpy.context.view_layer.update()

# ---- added for rendering (the .blend has no active camera and no usable light): camera, sun
cam_auto = bpy.data.cameras.new('AutoCamera')
cam_auto.lens = 50.0
cam_auto.sensor_width = 36.0
cam_auto.clip_end = 1000.0
ob_auto_camera = bpy.data.objects.new('AutoCamera', cam_auto)
scene.collection.objects.link(ob_auto_camera)
ob_auto_camera.location = (10.1727, -12.1571, 9.38556)
ob_auto_camera.rotation_euler = (1.09748, -7.21219e-08, 0.694738)
scene.camera = ob_auto_camera
light_auto_sun = bpy.data.lights.new('AutoSun', 'SUN')
light_auto_sun.energy = 3.0
light_auto_sun.angle = 0.0523599
ob_auto_sun = bpy.data.objects.new('AutoSun', light_auto_sun)
scene.collection.objects.link(ob_auto_sun)
ob_auto_sun.rotation_euler = (0.872665, 0.174533, 0.523599)
bpy.context.view_layer.update()

